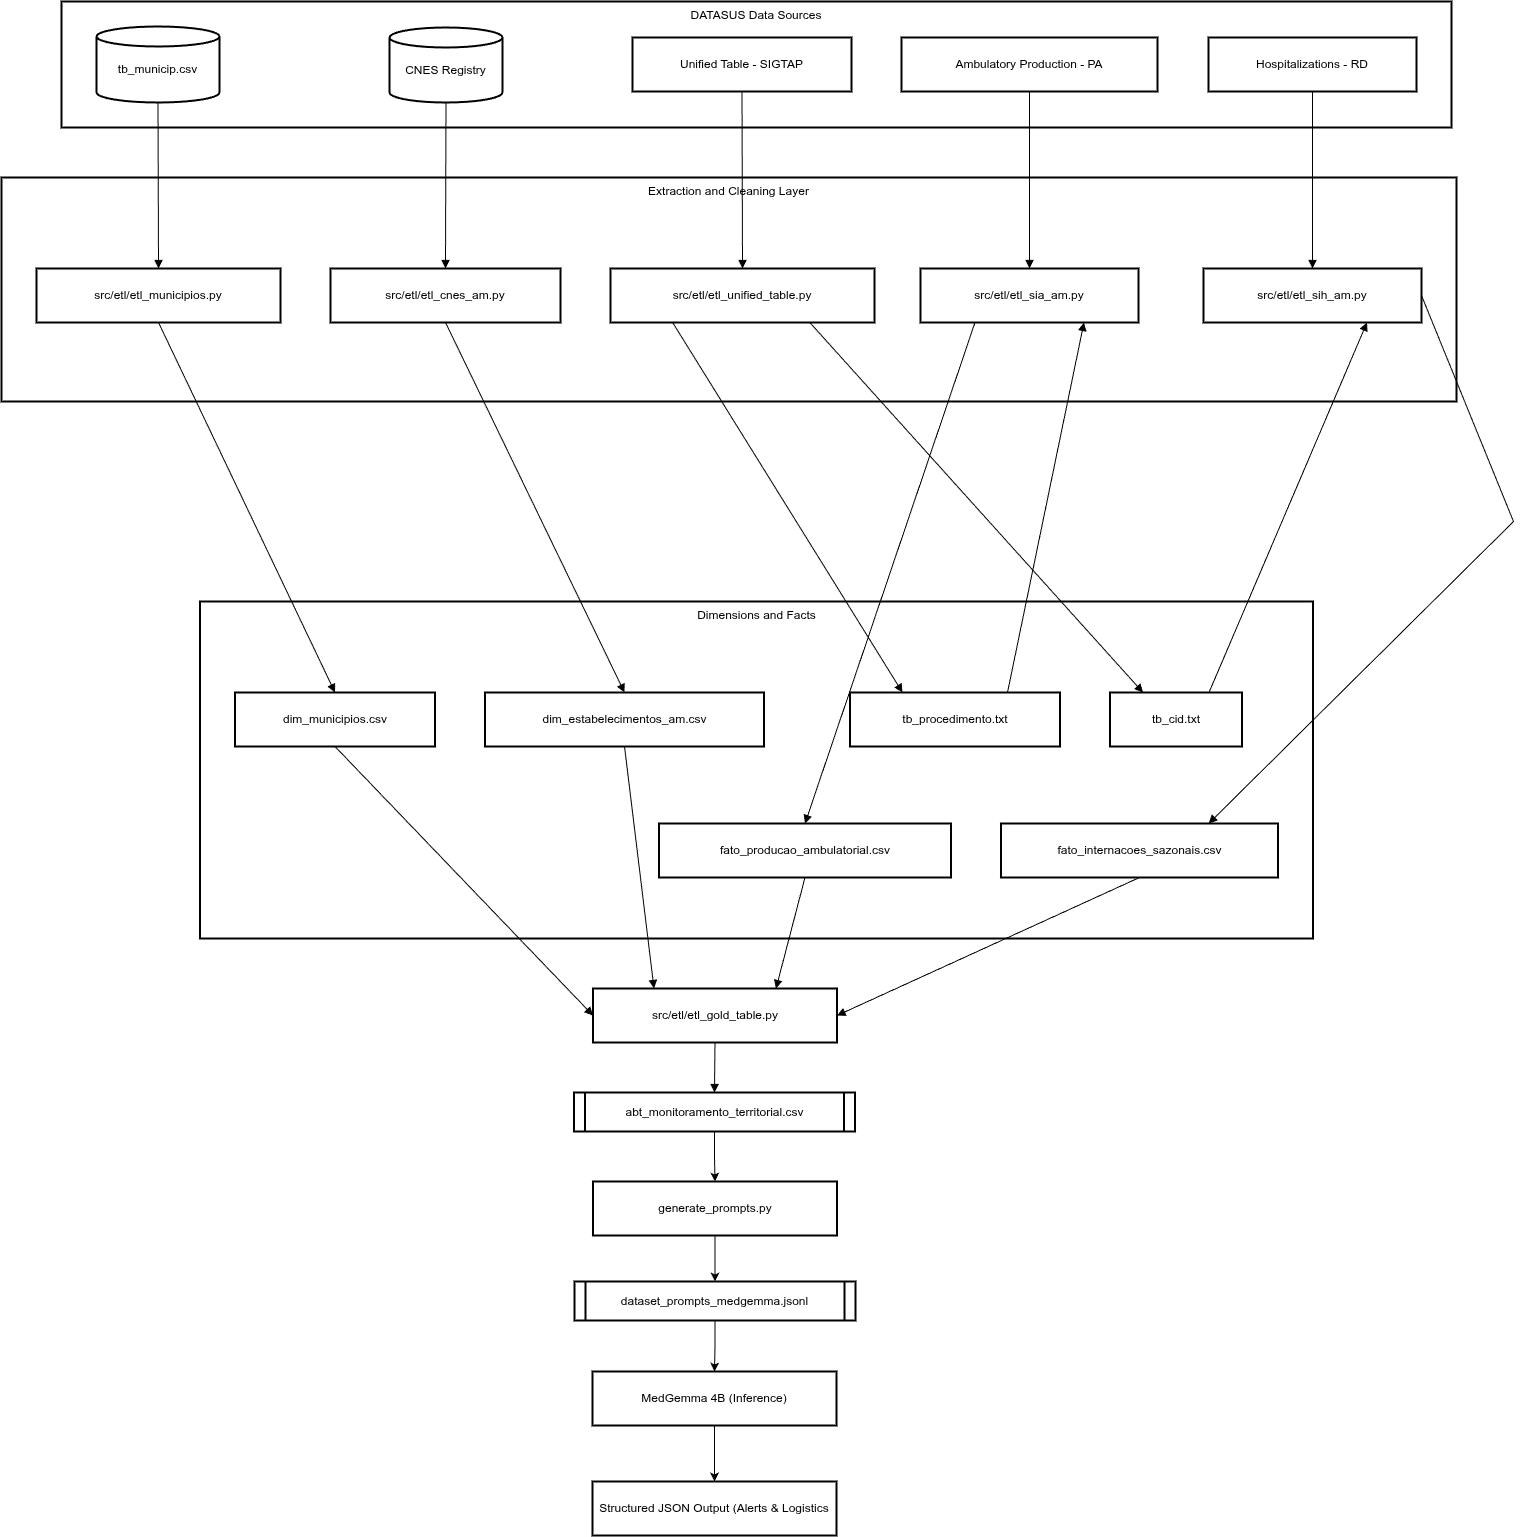

The diagram above was exported from draw.io. Its source (the exported page's mxGraphModel, read from the mxfile embedded in the PNG):
<mxGraphModel dx="6860" dy="4260" grid="1" gridSize="10" guides="1" tooltips="1" connect="1" arrows="1" fold="1" page="1" pageScale="1" pageWidth="1169" pageHeight="827" math="0" shadow="0">
  <root>
    <mxCell id="0" />
    <mxCell id="1" parent="0" />
    <mxCell id="2" parent="1" style="whiteSpace=wrap;strokeWidth=2;verticalAlign=top;" value="Dimensions and Facts" vertex="1">
      <mxGeometry height="337" width="1113" x="656.5" y="656" as="geometry" />
    </mxCell>
    <mxCell id="3" parent="1" style="whiteSpace=wrap;strokeWidth=2;verticalAlign=top;" value="Extraction and Cleaning Layer" vertex="1">
      <mxGeometry height="224" width="1455" x="458" y="232" as="geometry" />
    </mxCell>
    <mxCell id="4" parent="1" style="whiteSpace=wrap;strokeWidth=2;verticalAlign=top;" value="DATASUS Data Sources" vertex="1">
      <mxGeometry height="126" width="1390" x="518" y="56" as="geometry" />
    </mxCell>
    <mxCell id="5" parent="1" style="shape=cylinder3;boundedLbl=1;backgroundOutline=1;size=10;strokeWidth=2;whiteSpace=wrap;" value="CNES Registry" vertex="1">
      <mxGeometry height="75" width="113" x="846" y="82" as="geometry" />
    </mxCell>
    <mxCell id="6" parent="1" style="shape=cylinder3;boundedLbl=1;backgroundOutline=1;size=10;strokeWidth=2;whiteSpace=wrap;" value="tb_municip.csv" vertex="1">
      <mxGeometry height="76" width="123" x="553" y="81" as="geometry" />
    </mxCell>
    <mxCell id="7" parent="1" style="whiteSpace=wrap;strokeWidth=2;" value="Ambulatory Production - PA" vertex="1">
      <mxGeometry height="54" width="256" x="1358" y="92" as="geometry" />
    </mxCell>
    <mxCell id="8" parent="1" style="whiteSpace=wrap;strokeWidth=2;" value="Hospitalizations - RD" vertex="1">
      <mxGeometry height="54" width="208" x="1665" y="92" as="geometry" />
    </mxCell>
    <mxCell id="9" parent="1" style="whiteSpace=wrap;strokeWidth=2;" value="Unified Table - SIGTAP" vertex="1">
      <mxGeometry height="54" width="219" x="1089" y="92" as="geometry" />
    </mxCell>
    <mxCell id="10" parent="1" style="whiteSpace=wrap;strokeWidth=2;" value="src/etl/etl_unified_table.py" vertex="1">
      <mxGeometry height="54" width="264" x="1067" y="323" as="geometry" />
    </mxCell>
    <mxCell id="11" parent="1" style="whiteSpace=wrap;strokeWidth=2;" value="src/etl/etl_municipios.py" vertex="1">
      <mxGeometry height="54" width="244" x="493" y="323" as="geometry" />
    </mxCell>
    <mxCell id="12" parent="1" style="whiteSpace=wrap;strokeWidth=2;" value="src/etl/etl_cnes_am.py" vertex="1">
      <mxGeometry height="54" width="230" x="787" y="323" as="geometry" />
    </mxCell>
    <mxCell id="13" parent="1" style="whiteSpace=wrap;strokeWidth=2;" value="src/etl/etl_sia_am.py" vertex="1">
      <mxGeometry height="54" width="218" x="1377" y="323" as="geometry" />
    </mxCell>
    <mxCell id="14" parent="1" style="whiteSpace=wrap;strokeWidth=2;" value="src/etl/etl_sih_am.py" vertex="1">
      <mxGeometry height="54" width="218" x="1660" y="323" as="geometry" />
    </mxCell>
    <mxCell id="15" parent="1" style="whiteSpace=wrap;strokeWidth=2;" value="dim_municipios.csv" vertex="1">
      <mxGeometry height="54" width="200" x="691.5" y="747" as="geometry" />
    </mxCell>
    <mxCell id="16" parent="1" style="whiteSpace=wrap;strokeWidth=2;" value="dim_estabelecimentos_am.csv" vertex="1">
      <mxGeometry height="54" width="279" x="941.5" y="747" as="geometry" />
    </mxCell>
    <mxCell id="17" parent="1" style="whiteSpace=wrap;strokeWidth=2;" value="fato_producao_ambulatorial.csv" vertex="1">
      <mxGeometry height="54" width="292" x="1115.5" y="878" as="geometry" />
    </mxCell>
    <mxCell id="18" parent="1" style="whiteSpace=wrap;strokeWidth=2;" value="fato_internacoes_sazonais.csv" vertex="1">
      <mxGeometry height="54" width="277" x="1457.5" y="878" as="geometry" />
    </mxCell>
    <mxCell id="19" parent="1" style="whiteSpace=wrap;strokeWidth=2;" value="tb_cid.txt" vertex="1">
      <mxGeometry height="54" width="132" x="1566.5" y="747" as="geometry" />
    </mxCell>
    <mxCell id="20" parent="1" style="whiteSpace=wrap;strokeWidth=2;" value="tb_procedimento.txt" vertex="1">
      <mxGeometry height="54" width="210" x="1306.5" y="747" as="geometry" />
    </mxCell>
    <mxCell id="21" parent="1" style="whiteSpace=wrap;strokeWidth=2;" value="src/etl/etl_gold_table.py" vertex="1">
      <mxGeometry height="54" width="244" x="1049.5" y="1043" as="geometry" />
    </mxCell>
    <mxCell id="22" edge="1" parent="1" source="23" style="edgeStyle=orthogonalEdgeStyle;rounded=0;orthogonalLoop=1;jettySize=auto;html=1;entryX=0.5;entryY=0;entryDx=0;entryDy=0;" target="43">
      <mxGeometry relative="1" as="geometry" />
    </mxCell>
    <mxCell id="23" parent="1" style="strokeWidth=2;shape=process;whiteSpace=wrap;size=0.04;" value="abt_monitoramento_territorial.csv" vertex="1">
      <mxGeometry height="39" width="281" x="1030.5" y="1147" as="geometry" />
    </mxCell>
    <mxCell id="24" edge="1" parent="1" source="9" style="curved=1;startArrow=none;endArrow=block;exitX=0.5;exitY=1;entryX=0.5;entryY=0.01;rounded=0;" target="10" value="">
      <mxGeometry relative="1" as="geometry">
        <Array as="points" />
      </mxGeometry>
    </mxCell>
    <mxCell id="25" edge="1" parent="1" source="10" style="startArrow=none;endArrow=block;exitX=0.76;exitY=1.01;entryX=0.25;entryY=0;rounded=0;entryDx=0;entryDy=0;" target="19" value="">
      <mxGeometry relative="1" as="geometry" />
    </mxCell>
    <mxCell id="26" edge="1" parent="1" source="10" style="startArrow=none;endArrow=block;exitX=0.23;exitY=1.01;entryX=0.25;entryY=0;rounded=0;entryDx=0;entryDy=0;" target="20" value="">
      <mxGeometry relative="1" as="geometry" />
    </mxCell>
    <mxCell id="27" edge="1" parent="1" source="6" style="curved=1;startArrow=none;endArrow=block;exitX=0.5;exitY=1;entryX=0.5;entryY=0.01;rounded=0;" target="11" value="">
      <mxGeometry relative="1" as="geometry">
        <Array as="points" />
      </mxGeometry>
    </mxCell>
    <mxCell id="28" edge="1" parent="1" source="11" style="startArrow=none;endArrow=block;exitX=0.5;exitY=1.01;entryX=0.5;entryY=0;rounded=0;entryDx=0;entryDy=0;" target="15" value="">
      <mxGeometry relative="1" as="geometry">
        <Array as="points" />
      </mxGeometry>
    </mxCell>
    <mxCell id="29" edge="1" parent="1" source="5" style="curved=1;startArrow=none;endArrow=block;exitX=0.5;exitY=0.99;entryX=0.5;entryY=0.01;rounded=0;" target="12" value="">
      <mxGeometry relative="1" as="geometry">
        <Array as="points" />
      </mxGeometry>
    </mxCell>
    <mxCell id="30" edge="1" parent="1" source="12" style="startArrow=none;endArrow=block;exitX=0.5;exitY=1.01;entryX=0.5;entryY=0;rounded=0;entryDx=0;entryDy=0;" target="16" value="">
      <mxGeometry relative="1" as="geometry">
        <Array as="points" />
      </mxGeometry>
    </mxCell>
    <mxCell id="31" edge="1" parent="1" source="7" style="curved=1;startArrow=none;endArrow=block;exitX=0.5;exitY=1;entryX=0.5;entryY=0.01;rounded=0;" target="13" value="">
      <mxGeometry relative="1" as="geometry">
        <Array as="points" />
      </mxGeometry>
    </mxCell>
    <mxCell id="32" edge="1" parent="1" source="20" style="startArrow=none;endArrow=block;entryX=0.75;entryY=1;rounded=0;entryDx=0;entryDy=0;exitX=0.75;exitY=0;exitDx=0;exitDy=0;" target="13" value="">
      <mxGeometry relative="1" as="geometry">
        <Array as="points" />
        <mxPoint x="1585" y="816" as="sourcePoint" />
      </mxGeometry>
    </mxCell>
    <mxCell id="33" edge="1" parent="1" source="13" style="startArrow=none;endArrow=block;exitX=0.25;exitY=1;entryX=0.5;entryY=0.01;rounded=0;exitDx=0;exitDy=0;" target="17" value="">
      <mxGeometry relative="1" as="geometry" />
    </mxCell>
    <mxCell id="34" edge="1" parent="1" source="8" style="curved=1;startArrow=none;endArrow=block;exitX=0.5;exitY=1;entryX=0.5;entryY=0.01;rounded=0;" target="14" value="">
      <mxGeometry relative="1" as="geometry">
        <Array as="points" />
      </mxGeometry>
    </mxCell>
    <mxCell id="35" edge="1" parent="1" source="19" style="startArrow=none;endArrow=block;exitX=0.75;exitY=0;entryX=0.75;entryY=1;rounded=0;entryDx=0;entryDy=0;exitDx=0;exitDy=0;" target="14" value="">
      <mxGeometry relative="1" as="geometry">
        <Array as="points" />
      </mxGeometry>
    </mxCell>
    <mxCell id="36" edge="1" parent="1" source="14" style="startArrow=none;endArrow=block;exitX=1;exitY=0.5;entryX=0.75;entryY=0;rounded=0;exitDx=0;exitDy=0;entryDx=0;entryDy=0;" target="18" value="">
      <mxGeometry relative="1" as="geometry">
        <Array as="points">
          <mxPoint x="1970" y="576" />
        </Array>
      </mxGeometry>
    </mxCell>
    <mxCell id="37" edge="1" parent="1" source="15" style="startArrow=none;endArrow=block;exitX=0.5;exitY=1.01;entryX=0;entryY=0.5;rounded=0;entryDx=0;entryDy=0;" target="21" value="">
      <mxGeometry relative="1" as="geometry" />
    </mxCell>
    <mxCell id="38" edge="1" parent="1" source="16" style="startArrow=none;endArrow=block;exitX=0.5;exitY=1.01;entryX=0.25;entryY=0;rounded=0;entryDx=0;entryDy=0;" target="21" value="">
      <mxGeometry relative="1" as="geometry" />
    </mxCell>
    <mxCell id="39" edge="1" parent="1" source="17" style="startArrow=none;endArrow=block;exitX=0.5;exitY=1.01;entryX=0.75;entryY=0;rounded=0;entryDx=0;entryDy=0;" target="21" value="">
      <mxGeometry relative="1" as="geometry" />
    </mxCell>
    <mxCell id="40" edge="1" parent="1" source="18" style="startArrow=none;endArrow=block;exitX=0.5;exitY=1.01;entryX=1;entryY=0.5;rounded=0;entryDx=0;entryDy=0;" target="21" value="">
      <mxGeometry relative="1" as="geometry" />
    </mxCell>
    <mxCell id="41" edge="1" parent="1" source="21" style="curved=1;startArrow=none;endArrow=block;exitX=0.5;exitY=1.01;entryX=0.5;entryY=0.01;rounded=0;" target="23" value="">
      <mxGeometry relative="1" as="geometry">
        <Array as="points" />
      </mxGeometry>
    </mxCell>
    <mxCell id="42" edge="1" parent="1" source="43" style="edgeStyle=orthogonalEdgeStyle;rounded=0;orthogonalLoop=1;jettySize=auto;html=1;entryX=0.5;entryY=0;entryDx=0;entryDy=0;" target="45">
      <mxGeometry relative="1" as="geometry" />
    </mxCell>
    <mxCell id="43" parent="1" style="whiteSpace=wrap;strokeWidth=2;" value="generate_prompts.py" vertex="1">
      <mxGeometry height="54" width="244" x="1049.5" y="1236" as="geometry" />
    </mxCell>
    <mxCell id="44" edge="1" parent="1" source="45" style="edgeStyle=orthogonalEdgeStyle;rounded=0;orthogonalLoop=1;jettySize=auto;html=1;entryX=0.5;entryY=0;entryDx=0;entryDy=0;" target="47">
      <mxGeometry relative="1" as="geometry" />
    </mxCell>
    <mxCell id="45" parent="1" style="strokeWidth=2;shape=process;whiteSpace=wrap;size=0.04;" value="dataset_prompts_medgemma.jsonl" vertex="1">
      <mxGeometry height="39" width="281" x="1031" y="1336" as="geometry" />
    </mxCell>
    <mxCell id="46" edge="1" parent="1" source="47" style="edgeStyle=orthogonalEdgeStyle;rounded=0;orthogonalLoop=1;jettySize=auto;html=1;" target="48">
      <mxGeometry relative="1" as="geometry" />
    </mxCell>
    <mxCell id="47" parent="1" style="whiteSpace=wrap;strokeWidth=2;" value="MedGemma 4B (Inference)" vertex="1">
      <mxGeometry height="54" width="244" x="1049" y="1426" as="geometry" />
    </mxCell>
    <mxCell id="48" parent="1" style="whiteSpace=wrap;strokeWidth=2;" value="Structured JSON Output (Alerts &amp; Logistics" vertex="1">
      <mxGeometry height="54" width="244" x="1049" y="1536" as="geometry" />
    </mxCell>
  </root>
</mxGraphModel>